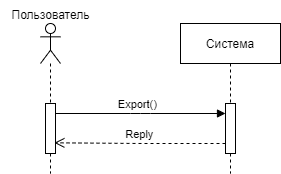

The diagram above was exported from draw.io. Its source (the exported page's mxGraphModel, read from the mxfile embedded in the PNG):
<mxGraphModel dx="813" dy="435" grid="1" gridSize="10" guides="1" tooltips="1" connect="1" arrows="1" fold="1" page="1" pageScale="1" pageWidth="850" pageHeight="1100" math="0" shadow="0">
  <root>
    <mxCell id="0" />
    <mxCell id="1" parent="0" />
    <mxCell id="3nuBFxr9cyL0pnOWT2aG-5" value="Система" style="shape=umlLifeline;perimeter=lifelinePerimeter;container=1;collapsible=0;recursiveResize=0;rounded=0;shadow=0;strokeWidth=1;" parent="1" vertex="1">
      <mxGeometry x="300" y="80" width="100" height="150" as="geometry" />
    </mxCell>
    <mxCell id="3nuBFxr9cyL0pnOWT2aG-6" value="" style="points=[];perimeter=orthogonalPerimeter;rounded=0;shadow=0;strokeWidth=1;" parent="3nuBFxr9cyL0pnOWT2aG-5" vertex="1">
      <mxGeometry x="45" y="80" width="10" height="50" as="geometry" />
    </mxCell>
    <mxCell id="3nuBFxr9cyL0pnOWT2aG-7" value="Reply" style="verticalAlign=bottom;endArrow=open;dashed=1;endSize=8;shadow=0;strokeWidth=1;entryX=0.886;entryY=0.786;entryDx=0;entryDy=0;entryPerimeter=0;" parent="1" source="3nuBFxr9cyL0pnOWT2aG-6" target="CuKms7JX5tyug9q36seP-12" edge="1">
      <mxGeometry relative="1" as="geometry">
        <mxPoint x="175" y="311.9999999999999" as="targetPoint" />
        <Array as="points">
          <mxPoint x="260" y="200" />
        </Array>
      </mxGeometry>
    </mxCell>
    <mxCell id="3nuBFxr9cyL0pnOWT2aG-8" value="Export()" style="verticalAlign=bottom;endArrow=block;shadow=0;strokeWidth=1;" parent="1" source="CuKms7JX5tyug9q36seP-10" target="3nuBFxr9cyL0pnOWT2aG-6" edge="1">
      <mxGeometry relative="1" as="geometry">
        <mxPoint x="175" y="160.0000000000001" as="sourcePoint" />
        <mxPoint x="340" y="170" as="targetPoint" />
        <Array as="points">
          <mxPoint x="260" y="170" />
        </Array>
      </mxGeometry>
    </mxCell>
    <mxCell id="CuKms7JX5tyug9q36seP-10" value="" style="shape=umlLifeline;participant=umlActor;perimeter=lifelinePerimeter;whiteSpace=wrap;html=1;container=1;collapsible=0;recursiveResize=0;verticalAlign=top;spacingTop=36;outlineConnect=0;" vertex="1" parent="1">
      <mxGeometry x="160" y="80" width="20" height="150" as="geometry" />
    </mxCell>
    <mxCell id="CuKms7JX5tyug9q36seP-12" value="" style="html=1;points=[];perimeter=orthogonalPerimeter;" vertex="1" parent="CuKms7JX5tyug9q36seP-10">
      <mxGeometry x="5" y="80" width="10" height="50" as="geometry" />
    </mxCell>
    <mxCell id="CuKms7JX5tyug9q36seP-11" value="Пользователь" style="text;html=1;align=center;verticalAlign=middle;resizable=0;points=[];autosize=1;strokeColor=none;fillColor=none;" vertex="1" parent="1">
      <mxGeometry x="120" y="57" width="100" height="30" as="geometry" />
    </mxCell>
  </root>
</mxGraphModel>